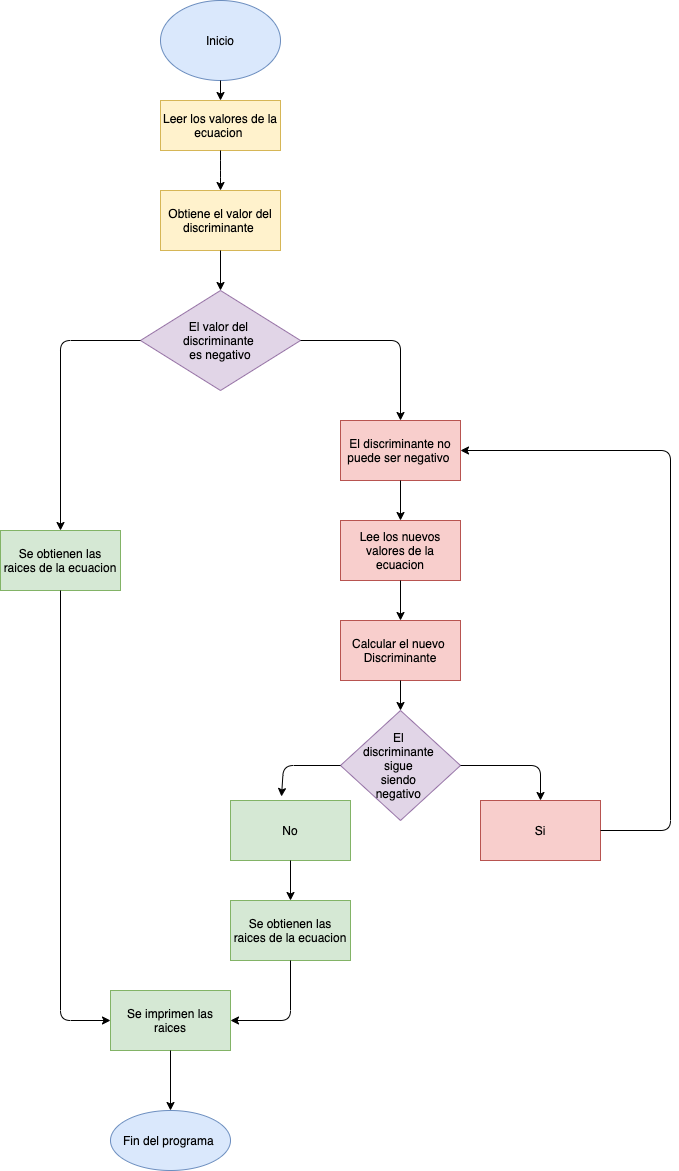

The diagram above was exported from draw.io. Its source (the exported page's mxGraphModel, read from the mxfile embedded in the PNG):
<mxGraphModel dx="450" dy="657" grid="1" gridSize="10" guides="1" tooltips="1" connect="1" arrows="1" fold="1" page="1" pageScale="1" pageWidth="827" pageHeight="1169" math="0" shadow="0">
  <root>
    <mxCell id="0" />
    <mxCell id="1" parent="0" />
    <mxCell id="BY4eU7ZNQnTuQqaTozJR-1" value="Inicio" style="ellipse;whiteSpace=wrap;html=1;fillColor=#dae8fc;strokeColor=#6c8ebf;" vertex="1" parent="1">
      <mxGeometry x="190" y="10" width="120" height="80" as="geometry" />
    </mxCell>
    <mxCell id="BY4eU7ZNQnTuQqaTozJR-2" value="Leer los valores de la ecuacion&amp;nbsp;" style="rounded=0;whiteSpace=wrap;html=1;fillColor=#fff2cc;strokeColor=#d6b656;" vertex="1" parent="1">
      <mxGeometry x="190" y="110" width="120" height="50" as="geometry" />
    </mxCell>
    <mxCell id="BY4eU7ZNQnTuQqaTozJR-3" value="Obtiene el valor del discriminante&amp;nbsp;" style="rounded=0;whiteSpace=wrap;html=1;fillColor=#fff2cc;strokeColor=#d6b656;" vertex="1" parent="1">
      <mxGeometry x="190" y="200" width="120" height="60" as="geometry" />
    </mxCell>
    <mxCell id="BY4eU7ZNQnTuQqaTozJR-4" value="El valor del &lt;br&gt;discriminante &lt;br&gt;es negativo" style="rhombus;whiteSpace=wrap;html=1;fillColor=#e1d5e7;strokeColor=#9673a6;" vertex="1" parent="1">
      <mxGeometry x="170" y="300" width="160" height="100" as="geometry" />
    </mxCell>
    <mxCell id="BY4eU7ZNQnTuQqaTozJR-5" value="Se obtienen las raices de la ecuacion" style="rounded=0;whiteSpace=wrap;html=1;fillColor=#d5e8d4;strokeColor=#82b366;" vertex="1" parent="1">
      <mxGeometry x="30" y="540" width="120" height="60" as="geometry" />
    </mxCell>
    <mxCell id="BY4eU7ZNQnTuQqaTozJR-6" value="El discriminante no puede ser negativo&amp;nbsp;" style="rounded=0;whiteSpace=wrap;html=1;fillColor=#f8cecc;strokeColor=#b85450;" vertex="1" parent="1">
      <mxGeometry x="370" y="430" width="120" height="60" as="geometry" />
    </mxCell>
    <mxCell id="BY4eU7ZNQnTuQqaTozJR-7" value="Lee los nuevos valores de la ecuacion" style="rounded=0;whiteSpace=wrap;html=1;fillColor=#f8cecc;strokeColor=#b85450;" vertex="1" parent="1">
      <mxGeometry x="370" y="530" width="120" height="60" as="geometry" />
    </mxCell>
    <mxCell id="BY4eU7ZNQnTuQqaTozJR-8" value="El &lt;br&gt;discriminante &lt;br&gt;sigue &lt;br&gt;siendo&amp;nbsp;&lt;br&gt;negativo&amp;nbsp;" style="rhombus;whiteSpace=wrap;html=1;fillColor=#e1d5e7;strokeColor=#9673a6;" vertex="1" parent="1">
      <mxGeometry x="370" y="720" width="120" height="110" as="geometry" />
    </mxCell>
    <mxCell id="BY4eU7ZNQnTuQqaTozJR-16" style="edgeStyle=orthogonalEdgeStyle;rounded=0;orthogonalLoop=1;jettySize=auto;html=1;entryX=0.5;entryY=0;entryDx=0;entryDy=0;exitX=0.5;exitY=1;exitDx=0;exitDy=0;" edge="1" parent="1" source="BY4eU7ZNQnTuQqaTozJR-7" target="BY4eU7ZNQnTuQqaTozJR-9">
      <mxGeometry relative="1" as="geometry">
        <mxPoint x="430" y="700" as="sourcePoint" />
      </mxGeometry>
    </mxCell>
    <mxCell id="BY4eU7ZNQnTuQqaTozJR-9" value="Calcular el nuevo&amp;nbsp;&lt;br&gt;Discriminante" style="rounded=0;whiteSpace=wrap;html=1;fillColor=#f8cecc;strokeColor=#b85450;" vertex="1" parent="1">
      <mxGeometry x="370" y="630" width="120" height="60" as="geometry" />
    </mxCell>
    <mxCell id="BY4eU7ZNQnTuQqaTozJR-10" value="" style="endArrow=classic;html=1;exitX=0.5;exitY=1;exitDx=0;exitDy=0;" edge="1" parent="1" source="BY4eU7ZNQnTuQqaTozJR-1">
      <mxGeometry width="50" height="50" relative="1" as="geometry">
        <mxPoint x="220" y="780" as="sourcePoint" />
        <mxPoint x="250" y="110" as="targetPoint" />
      </mxGeometry>
    </mxCell>
    <mxCell id="BY4eU7ZNQnTuQqaTozJR-11" value="" style="endArrow=classic;html=1;exitX=0.5;exitY=1;exitDx=0;exitDy=0;" edge="1" parent="1" source="BY4eU7ZNQnTuQqaTozJR-2">
      <mxGeometry width="50" height="50" relative="1" as="geometry">
        <mxPoint x="390" y="135" as="sourcePoint" />
        <mxPoint x="250" y="200" as="targetPoint" />
        <Array as="points">
          <mxPoint x="250" y="180" />
        </Array>
      </mxGeometry>
    </mxCell>
    <mxCell id="BY4eU7ZNQnTuQqaTozJR-12" value="" style="endArrow=classic;html=1;exitX=0.5;exitY=1;exitDx=0;exitDy=0;" edge="1" parent="1" source="BY4eU7ZNQnTuQqaTozJR-3">
      <mxGeometry width="50" height="50" relative="1" as="geometry">
        <mxPoint x="220" y="390" as="sourcePoint" />
        <mxPoint x="250" y="300" as="targetPoint" />
      </mxGeometry>
    </mxCell>
    <mxCell id="BY4eU7ZNQnTuQqaTozJR-13" value="" style="endArrow=classic;html=1;exitX=1;exitY=0.5;exitDx=0;exitDy=0;" edge="1" parent="1" source="BY4eU7ZNQnTuQqaTozJR-4">
      <mxGeometry width="50" height="50" relative="1" as="geometry">
        <mxPoint x="330" y="420" as="sourcePoint" />
        <mxPoint x="430" y="430" as="targetPoint" />
        <Array as="points">
          <mxPoint x="430" y="350" />
        </Array>
      </mxGeometry>
    </mxCell>
    <mxCell id="BY4eU7ZNQnTuQqaTozJR-14" value="" style="endArrow=classic;html=1;exitX=0.5;exitY=1;exitDx=0;exitDy=0;" edge="1" parent="1" source="BY4eU7ZNQnTuQqaTozJR-6">
      <mxGeometry width="50" height="50" relative="1" as="geometry">
        <mxPoint x="420" y="730" as="sourcePoint" />
        <mxPoint x="430" y="530" as="targetPoint" />
      </mxGeometry>
    </mxCell>
    <mxCell id="BY4eU7ZNQnTuQqaTozJR-15" value="" style="endArrow=classic;html=1;" edge="1" parent="1">
      <mxGeometry width="50" height="50" relative="1" as="geometry">
        <mxPoint x="430" y="690" as="sourcePoint" />
        <mxPoint x="430" y="720" as="targetPoint" />
        <Array as="points">
          <mxPoint x="430" y="690" />
        </Array>
      </mxGeometry>
    </mxCell>
    <mxCell id="BY4eU7ZNQnTuQqaTozJR-18" value="" style="endArrow=classic;html=1;exitX=0;exitY=0.5;exitDx=0;exitDy=0;" edge="1" parent="1" source="BY4eU7ZNQnTuQqaTozJR-8">
      <mxGeometry width="50" height="50" relative="1" as="geometry">
        <mxPoint x="340" y="750" as="sourcePoint" />
        <mxPoint x="311" y="806" as="targetPoint" />
        <Array as="points">
          <mxPoint x="313" y="775" />
        </Array>
      </mxGeometry>
    </mxCell>
    <mxCell id="BY4eU7ZNQnTuQqaTozJR-19" value="" style="endArrow=classic;html=1;exitX=1;exitY=0.5;exitDx=0;exitDy=0;entryX=0.5;entryY=0;entryDx=0;entryDy=0;" edge="1" parent="1" source="BY4eU7ZNQnTuQqaTozJR-8" target="BY4eU7ZNQnTuQqaTozJR-20">
      <mxGeometry width="50" height="50" relative="1" as="geometry">
        <mxPoint x="340" y="750" as="sourcePoint" />
        <mxPoint x="560" y="775" as="targetPoint" />
        <Array as="points">
          <mxPoint x="570" y="775" />
        </Array>
      </mxGeometry>
    </mxCell>
    <mxCell id="BY4eU7ZNQnTuQqaTozJR-20" value="Si" style="rounded=0;whiteSpace=wrap;html=1;fillColor=#f8cecc;strokeColor=#b85450;" vertex="1" parent="1">
      <mxGeometry x="510" y="810" width="120" height="60" as="geometry" />
    </mxCell>
    <mxCell id="BY4eU7ZNQnTuQqaTozJR-21" value="No" style="rounded=0;whiteSpace=wrap;html=1;fillColor=#d5e8d4;strokeColor=#82b366;" vertex="1" parent="1">
      <mxGeometry x="260" y="810" width="120" height="60" as="geometry" />
    </mxCell>
    <mxCell id="BY4eU7ZNQnTuQqaTozJR-22" value="" style="endArrow=classic;html=1;exitX=1;exitY=0.5;exitDx=0;exitDy=0;entryX=1;entryY=0.5;entryDx=0;entryDy=0;" edge="1" parent="1" source="BY4eU7ZNQnTuQqaTozJR-20" target="BY4eU7ZNQnTuQqaTozJR-6">
      <mxGeometry width="50" height="50" relative="1" as="geometry">
        <mxPoint x="480" y="760" as="sourcePoint" />
        <mxPoint x="530" y="710" as="targetPoint" />
        <Array as="points">
          <mxPoint x="700" y="840" />
          <mxPoint x="700" y="460" />
        </Array>
      </mxGeometry>
    </mxCell>
    <mxCell id="BY4eU7ZNQnTuQqaTozJR-23" value="Se obtienen las raices de la ecuacion" style="rounded=0;whiteSpace=wrap;html=1;fillColor=#d5e8d4;strokeColor=#82b366;" vertex="1" parent="1">
      <mxGeometry x="260" y="910" width="120" height="60" as="geometry" />
    </mxCell>
    <mxCell id="BY4eU7ZNQnTuQqaTozJR-24" value="" style="endArrow=classic;html=1;exitX=0.5;exitY=1;exitDx=0;exitDy=0;entryX=0.5;entryY=0;entryDx=0;entryDy=0;" edge="1" parent="1" source="BY4eU7ZNQnTuQqaTozJR-21" target="BY4eU7ZNQnTuQqaTozJR-23">
      <mxGeometry width="50" height="50" relative="1" as="geometry">
        <mxPoint x="380" y="810" as="sourcePoint" />
        <mxPoint x="430" y="760" as="targetPoint" />
      </mxGeometry>
    </mxCell>
    <mxCell id="BY4eU7ZNQnTuQqaTozJR-25" value="" style="endArrow=classic;html=1;exitX=0;exitY=0.5;exitDx=0;exitDy=0;entryX=0.5;entryY=0;entryDx=0;entryDy=0;" edge="1" parent="1" source="BY4eU7ZNQnTuQqaTozJR-4" target="BY4eU7ZNQnTuQqaTozJR-5">
      <mxGeometry width="50" height="50" relative="1" as="geometry">
        <mxPoint x="130" y="640" as="sourcePoint" />
        <mxPoint x="180" y="590" as="targetPoint" />
        <Array as="points">
          <mxPoint x="90" y="350" />
        </Array>
      </mxGeometry>
    </mxCell>
    <mxCell id="BY4eU7ZNQnTuQqaTozJR-26" value="Se imprimen las raices" style="rounded=0;whiteSpace=wrap;html=1;fillColor=#d5e8d4;strokeColor=#82b366;" vertex="1" parent="1">
      <mxGeometry x="140" y="1000" width="120" height="60" as="geometry" />
    </mxCell>
    <mxCell id="BY4eU7ZNQnTuQqaTozJR-27" value="" style="endArrow=classic;html=1;exitX=0.5;exitY=1;exitDx=0;exitDy=0;entryX=1;entryY=0.5;entryDx=0;entryDy=0;" edge="1" parent="1" source="BY4eU7ZNQnTuQqaTozJR-23" target="BY4eU7ZNQnTuQqaTozJR-26">
      <mxGeometry width="50" height="50" relative="1" as="geometry">
        <mxPoint x="220" y="970" as="sourcePoint" />
        <mxPoint x="270" y="920" as="targetPoint" />
        <Array as="points">
          <mxPoint x="320" y="1030" />
        </Array>
      </mxGeometry>
    </mxCell>
    <mxCell id="BY4eU7ZNQnTuQqaTozJR-28" value="" style="endArrow=classic;html=1;exitX=0.5;exitY=1;exitDx=0;exitDy=0;entryX=0;entryY=0.5;entryDx=0;entryDy=0;" edge="1" parent="1" source="BY4eU7ZNQnTuQqaTozJR-5" target="BY4eU7ZNQnTuQqaTozJR-26">
      <mxGeometry width="50" height="50" relative="1" as="geometry">
        <mxPoint x="160" y="940" as="sourcePoint" />
        <mxPoint x="130" y="1030" as="targetPoint" />
        <Array as="points">
          <mxPoint x="90" y="1030" />
        </Array>
      </mxGeometry>
    </mxCell>
    <mxCell id="BY4eU7ZNQnTuQqaTozJR-29" value="Fin del programa&amp;nbsp;" style="ellipse;whiteSpace=wrap;html=1;fillColor=#dae8fc;strokeColor=#6c8ebf;" vertex="1" parent="1">
      <mxGeometry x="140" y="1120" width="120" height="60" as="geometry" />
    </mxCell>
    <mxCell id="BY4eU7ZNQnTuQqaTozJR-30" value="" style="endArrow=classic;html=1;exitX=0.5;exitY=1;exitDx=0;exitDy=0;entryX=0.5;entryY=0;entryDx=0;entryDy=0;" edge="1" parent="1" source="BY4eU7ZNQnTuQqaTozJR-26" target="BY4eU7ZNQnTuQqaTozJR-29">
      <mxGeometry width="50" height="50" relative="1" as="geometry">
        <mxPoint x="220" y="1120" as="sourcePoint" />
        <mxPoint x="270" y="1070" as="targetPoint" />
      </mxGeometry>
    </mxCell>
  </root>
</mxGraphModel>